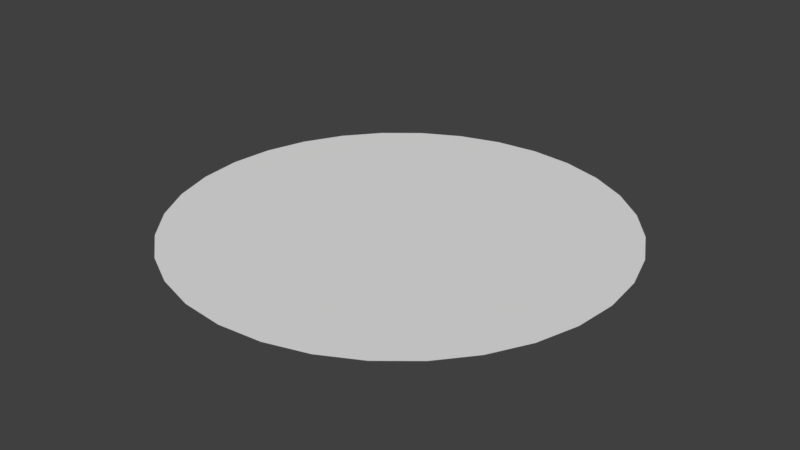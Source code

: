 # Source: circle_Plane.blend  (saved by Blender 2.79.0; exported with 4.5.12 LTS)
import bpy
from mathutils import Matrix  # noqa: F401  (used for matrix-valued properties, if any)

bpy.ops.wm.read_factory_settings(use_empty=True)
scene = bpy.context.scene
scene.name = 'Scene'

# ---- collections
col_collection_1 = bpy.data.collections.new('Collection 1'); scene.collection.children.link(col_collection_1)

# ---- world
world_world = bpy.data.worlds.new('World'); scene.world = world_world
world_world.color = (0.05088, 0.05088, 0.05088)
world_world.use_sun_shadow = False
world_world.sun_shadow_jitter_overblur = 0.0
world_world.cycles.sampling_method = 'MANUAL'

# ---- meshes
me_cylinder_001 = bpy.data.meshes.new('Cylinder.001')
me_cylinder_001.from_pydata([(-3.775e-07, 8.049, -1.0), (-3.775e-07, 8.049, 1.0), (1.57, 7.894, -1.0), (1.57, 7.894, 1.0), (3.08, 7.436, -1.0), (3.08, 7.436, 1.0), (4.472, 6.692, -1.0), (4.472, 6.692, 1.0), (5.691, 5.691, -1.0), (5.691, 5.691, 1.0), (6.692, 4.472, -1.0), (6.692, 4.472, 1.0), (7.436, 3.08, -1.0), (7.436, 3.08, 1.0), (7.894, 1.57, -1.0), (7.894, 1.57, 1.0), (8.049, -1.637e-06, -1.0), (8.049, -1.637e-06, 1.0), (7.894, -1.57, -1.0), (7.894, -1.57, 1.0), (7.436, -3.08, -1.0), (7.436, -3.08, 1.0), (6.692, -4.472, -1.0), (6.692, -4.472, 1.0), (5.691, -5.691, -1.0), (5.691, -5.691, 1.0), (4.472, -6.692, -1.0), (4.472, -6.692, 1.0), (3.08, -7.436, -1.0), (3.08, -7.436, 1.0), (1.57, -7.894, -1.0), (1.57, -7.894, 1.0), (-3e-06, -8.049, -1.0), (-3e-06, -8.049, 1.0), (-1.57, -7.894, -1.0), (-1.57, -7.894, 1.0), (-3.08, -7.436, -1.0), (-3.08, -7.436, 1.0), (-4.472, -6.692, -1.0), (-4.472, -6.692, 1.0), (-5.691, -5.691, -1.0), (-5.691, -5.691, 1.0), (-6.692, -4.472, -1.0), (-6.692, -4.472, 1.0), (-7.436, -3.08, -1.0), (-7.436, -3.08, 1.0), (-7.894, -1.57, -1.0), (-7.894, -1.57, 1.0), (-8.049, 5.527e-06, -1.0), (-8.049, 5.527e-06, 1.0), (-7.894, 1.57, -1.0), (-7.894, 1.57, 1.0), (-7.436, 3.08, -1.0), (-7.436, 3.08, 1.0), (-6.692, 4.472, -1.0), (-6.692, 4.472, 1.0), (-5.691, 5.691, -1.0), (-5.691, 5.691, 1.0), (-4.472, 6.692, -1.0), (-4.472, 6.692, 1.0), (-3.08, 7.436, -1.0), (-3.08, 7.436, 1.0), (-1.57, 7.894, -1.0), (-1.57, 7.894, 1.0)], [], [(0, 1, 3, 2), (2, 3, 5, 4), (4, 5, 7, 6), (6, 7, 9, 8), (8, 9, 11, 10), (10, 11, 13, 12), (12, 13, 15, 14), (14, 15, 17, 16), (16, 17, 19, 18), (18, 19, 21, 20), (20, 21, 23, 22), (22, 23, 25, 24), (24, 25, 27, 26), (26, 27, 29, 28), (28, 29, 31, 30), (30, 31, 33, 32), (32, 33, 35, 34), (34, 35, 37, 36), (36, 37, 39, 38), (38, 39, 41, 40), (40, 41, 43, 42), (42, 43, 45, 44), (44, 45, 47, 46), (46, 47, 49, 48), (48, 49, 51, 50), (50, 51, 53, 52), (52, 53, 55, 54), (54, 55, 57, 56), (56, 57, 59, 58), (58, 59, 61, 60), (3, 1, 63, 61, 59, 57, 55, 53, 51, 49, 47, 45, 43, 41, 39, 37, 35, 33, 31, 29, 27, 25, 23, 21, 19, 17, 15, 13, 11, 9, 7, 5), (60, 61, 63, 62), (62, 63, 1, 0), (0, 2, 4, 6, 8, 10, 12, 14, 16, 18, 20, 22, 24, 26, 28, 30, 32, 34, 36, 38, 40, 42, 44, 46, 48, 50, 52, 54, 56, 58, 60, 62)])
me_cylinder_001.use_remesh_preserve_volume = False
me_cylinder_001.use_remesh_preserve_attributes = False
me_cylinder_001.use_mirror_vertex_groups = False
me_cylinder_001.update()

# ---- objects
ob_cylinder = bpy.data.objects.new('Cylinder', me_cylinder_001)

# ---- transforms, parenting, visibility, modifiers, constraints
ob_cylinder.location = (0.0, 0.0, 0.0)
ob_cylinder.scale = (1.0, 1.0, 0.0001)
ob_cylinder.lineart.crease_threshold = 0.0

# ---- collection membership
col_collection_1.objects.link(ob_cylinder)

# ---- scene / render settings (as saved in the file)
scene.frame_start = 1; scene.frame_end = 250; scene.frame_set(1)
scene.render.engine = 'BLENDER_EEVEE_NEXT'
scene.render.resolution_percentage = 50
scene.render.dither_intensity = 0.0
scene.cycles.use_denoising = False
scene.cycles.samples = 128
scene.cycles.sampling_pattern = 'TABULATED_SOBOL'
scene.cycles.use_adaptive_sampling = False
scene.cycles.use_light_tree = False
scene.cycles.blur_glossy = 0.0
scene.cycles.sample_clamp_indirect = 0.0
scene.view_settings.view_transform = 'Standard'
bpy.context.view_layer.update()

# ---- added for rendering (the .blend has no active camera and no usable light): camera, sun
cam_auto = bpy.data.cameras.new('AutoCamera')
cam_auto.lens = 50.0
cam_auto.sensor_width = 36.0
cam_auto.clip_end = 1000.0
ob_auto_camera = bpy.data.objects.new('AutoCamera', cam_auto)
scene.collection.objects.link(ob_auto_camera)
ob_auto_camera.location = (21.0624, -25.2749, 16.8499)
ob_auto_camera.rotation_euler = (1.09748, -7.21219e-08, 0.694738)
scene.camera = ob_auto_camera
light_auto_sun = bpy.data.lights.new('AutoSun', 'SUN')
light_auto_sun.energy = 3.0
light_auto_sun.angle = 0.0523599
ob_auto_sun = bpy.data.objects.new('AutoSun', light_auto_sun)
scene.collection.objects.link(ob_auto_sun)
ob_auto_sun.rotation_euler = (0.872665, 0.174533, 0.523599)
bpy.context.view_layer.update()
